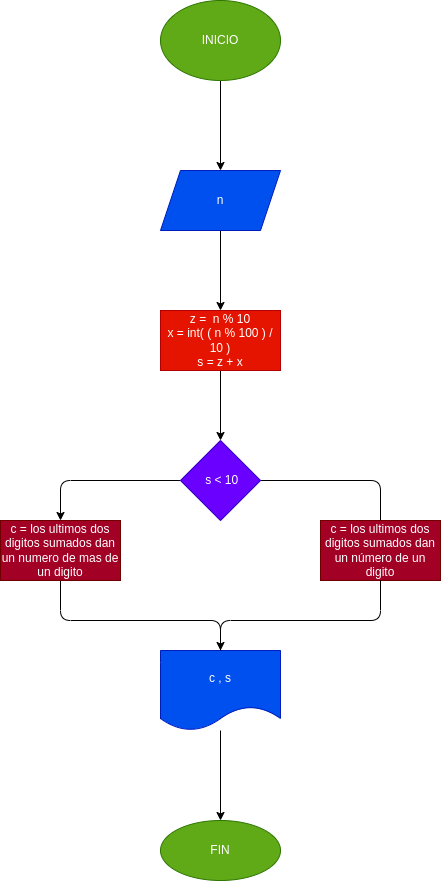

The diagram above was exported from draw.io. Its source (the exported page's mxGraphModel, read from the mxfile embedded in the PNG):
<mxGraphModel dx="576" dy="459" grid="1" gridSize="10" guides="1" tooltips="1" connect="1" arrows="1" fold="1" page="1" pageScale="1" pageWidth="827" pageHeight="1169" math="0" shadow="0">
  <root>
    <mxCell id="0" />
    <mxCell id="1" parent="0" />
    <mxCell id="4" value="" style="edgeStyle=none;html=1;" edge="1" parent="1" source="2" target="3">
      <mxGeometry relative="1" as="geometry" />
    </mxCell>
    <mxCell id="2" value="INICIO" style="ellipse;whiteSpace=wrap;html=1;fillColor=#60a917;fontColor=#ffffff;strokeColor=#2D7600;" vertex="1" parent="1">
      <mxGeometry x="240" y="200" width="120" height="80" as="geometry" />
    </mxCell>
    <mxCell id="6" value="" style="edgeStyle=none;html=1;" edge="1" parent="1" source="3" target="5">
      <mxGeometry relative="1" as="geometry" />
    </mxCell>
    <mxCell id="3" value="n" style="shape=parallelogram;perimeter=parallelogramPerimeter;whiteSpace=wrap;html=1;fixedSize=1;fillColor=#0050ef;fontColor=#ffffff;strokeColor=#001DBC;" vertex="1" parent="1">
      <mxGeometry x="240" y="370" width="120" height="60" as="geometry" />
    </mxCell>
    <mxCell id="8" value="" style="edgeStyle=none;html=1;" edge="1" parent="1" source="5" target="7">
      <mxGeometry relative="1" as="geometry" />
    </mxCell>
    <mxCell id="5" value="z =&amp;nbsp; n % 10&lt;br&gt;x = int( ( n % 100 ) / 10 )&lt;br&gt;s = z + x" style="whiteSpace=wrap;html=1;fillColor=#e51400;fontColor=#ffffff;strokeColor=#B20000;" vertex="1" parent="1">
      <mxGeometry x="240" y="510" width="120" height="60" as="geometry" />
    </mxCell>
    <mxCell id="10" value="" style="edgeStyle=none;html=1;" edge="1" parent="1" source="7">
      <mxGeometry relative="1" as="geometry">
        <mxPoint x="460" y="730" as="targetPoint" />
        <Array as="points">
          <mxPoint x="460" y="680" />
        </Array>
      </mxGeometry>
    </mxCell>
    <mxCell id="12" value="" style="edgeStyle=none;html=1;" edge="1" parent="1" source="7" target="11">
      <mxGeometry relative="1" as="geometry">
        <Array as="points">
          <mxPoint x="140" y="680" />
        </Array>
      </mxGeometry>
    </mxCell>
    <mxCell id="7" value="&amp;nbsp;s &amp;lt; 10" style="rhombus;whiteSpace=wrap;html=1;fillColor=#6a00ff;fontColor=#ffffff;strokeColor=#3700CC;" vertex="1" parent="1">
      <mxGeometry x="260" y="640" width="80" height="80" as="geometry" />
    </mxCell>
    <mxCell id="9" value="c = los ultimos dos digitos sumados dan un número de un digito" style="whiteSpace=wrap;html=1;fillColor=#a20025;fontColor=#ffffff;strokeColor=#6F0000;" vertex="1" parent="1">
      <mxGeometry x="400" y="720" width="120" height="60" as="geometry" />
    </mxCell>
    <mxCell id="14" value="" style="edgeStyle=none;html=1;" edge="1" parent="1" source="11" target="13">
      <mxGeometry relative="1" as="geometry">
        <Array as="points">
          <mxPoint x="140" y="820" />
          <mxPoint x="300" y="820" />
        </Array>
      </mxGeometry>
    </mxCell>
    <mxCell id="11" value="c = los ultimos dos digitos sumados dan un numero de mas de un digito" style="whiteSpace=wrap;html=1;fillColor=#a20025;fontColor=#ffffff;strokeColor=#6F0000;" vertex="1" parent="1">
      <mxGeometry x="80" y="720" width="120" height="60" as="geometry" />
    </mxCell>
    <mxCell id="19" value="" style="edgeStyle=none;html=1;" edge="1" parent="1" source="13" target="18">
      <mxGeometry relative="1" as="geometry" />
    </mxCell>
    <mxCell id="13" value="c , s" style="shape=document;whiteSpace=wrap;html=1;boundedLbl=1;fillColor=#0050ef;fontColor=#ffffff;strokeColor=#001DBC;" vertex="1" parent="1">
      <mxGeometry x="240" y="850" width="120" height="80" as="geometry" />
    </mxCell>
    <mxCell id="15" value="" style="endArrow=none;html=1;exitX=0.5;exitY=0;exitDx=0;exitDy=0;entryX=0.5;entryY=1;entryDx=0;entryDy=0;" edge="1" parent="1" source="13" target="9">
      <mxGeometry width="50" height="50" relative="1" as="geometry">
        <mxPoint x="270" y="840" as="sourcePoint" />
        <mxPoint x="320" y="790" as="targetPoint" />
        <Array as="points">
          <mxPoint x="300" y="820" />
          <mxPoint x="460" y="820" />
        </Array>
      </mxGeometry>
    </mxCell>
    <mxCell id="18" value="FIN" style="ellipse;whiteSpace=wrap;html=1;fillColor=#60a917;fontColor=#ffffff;strokeColor=#2D7600;" vertex="1" parent="1">
      <mxGeometry x="240" y="1020" width="120" height="60" as="geometry" />
    </mxCell>
  </root>
</mxGraphModel>